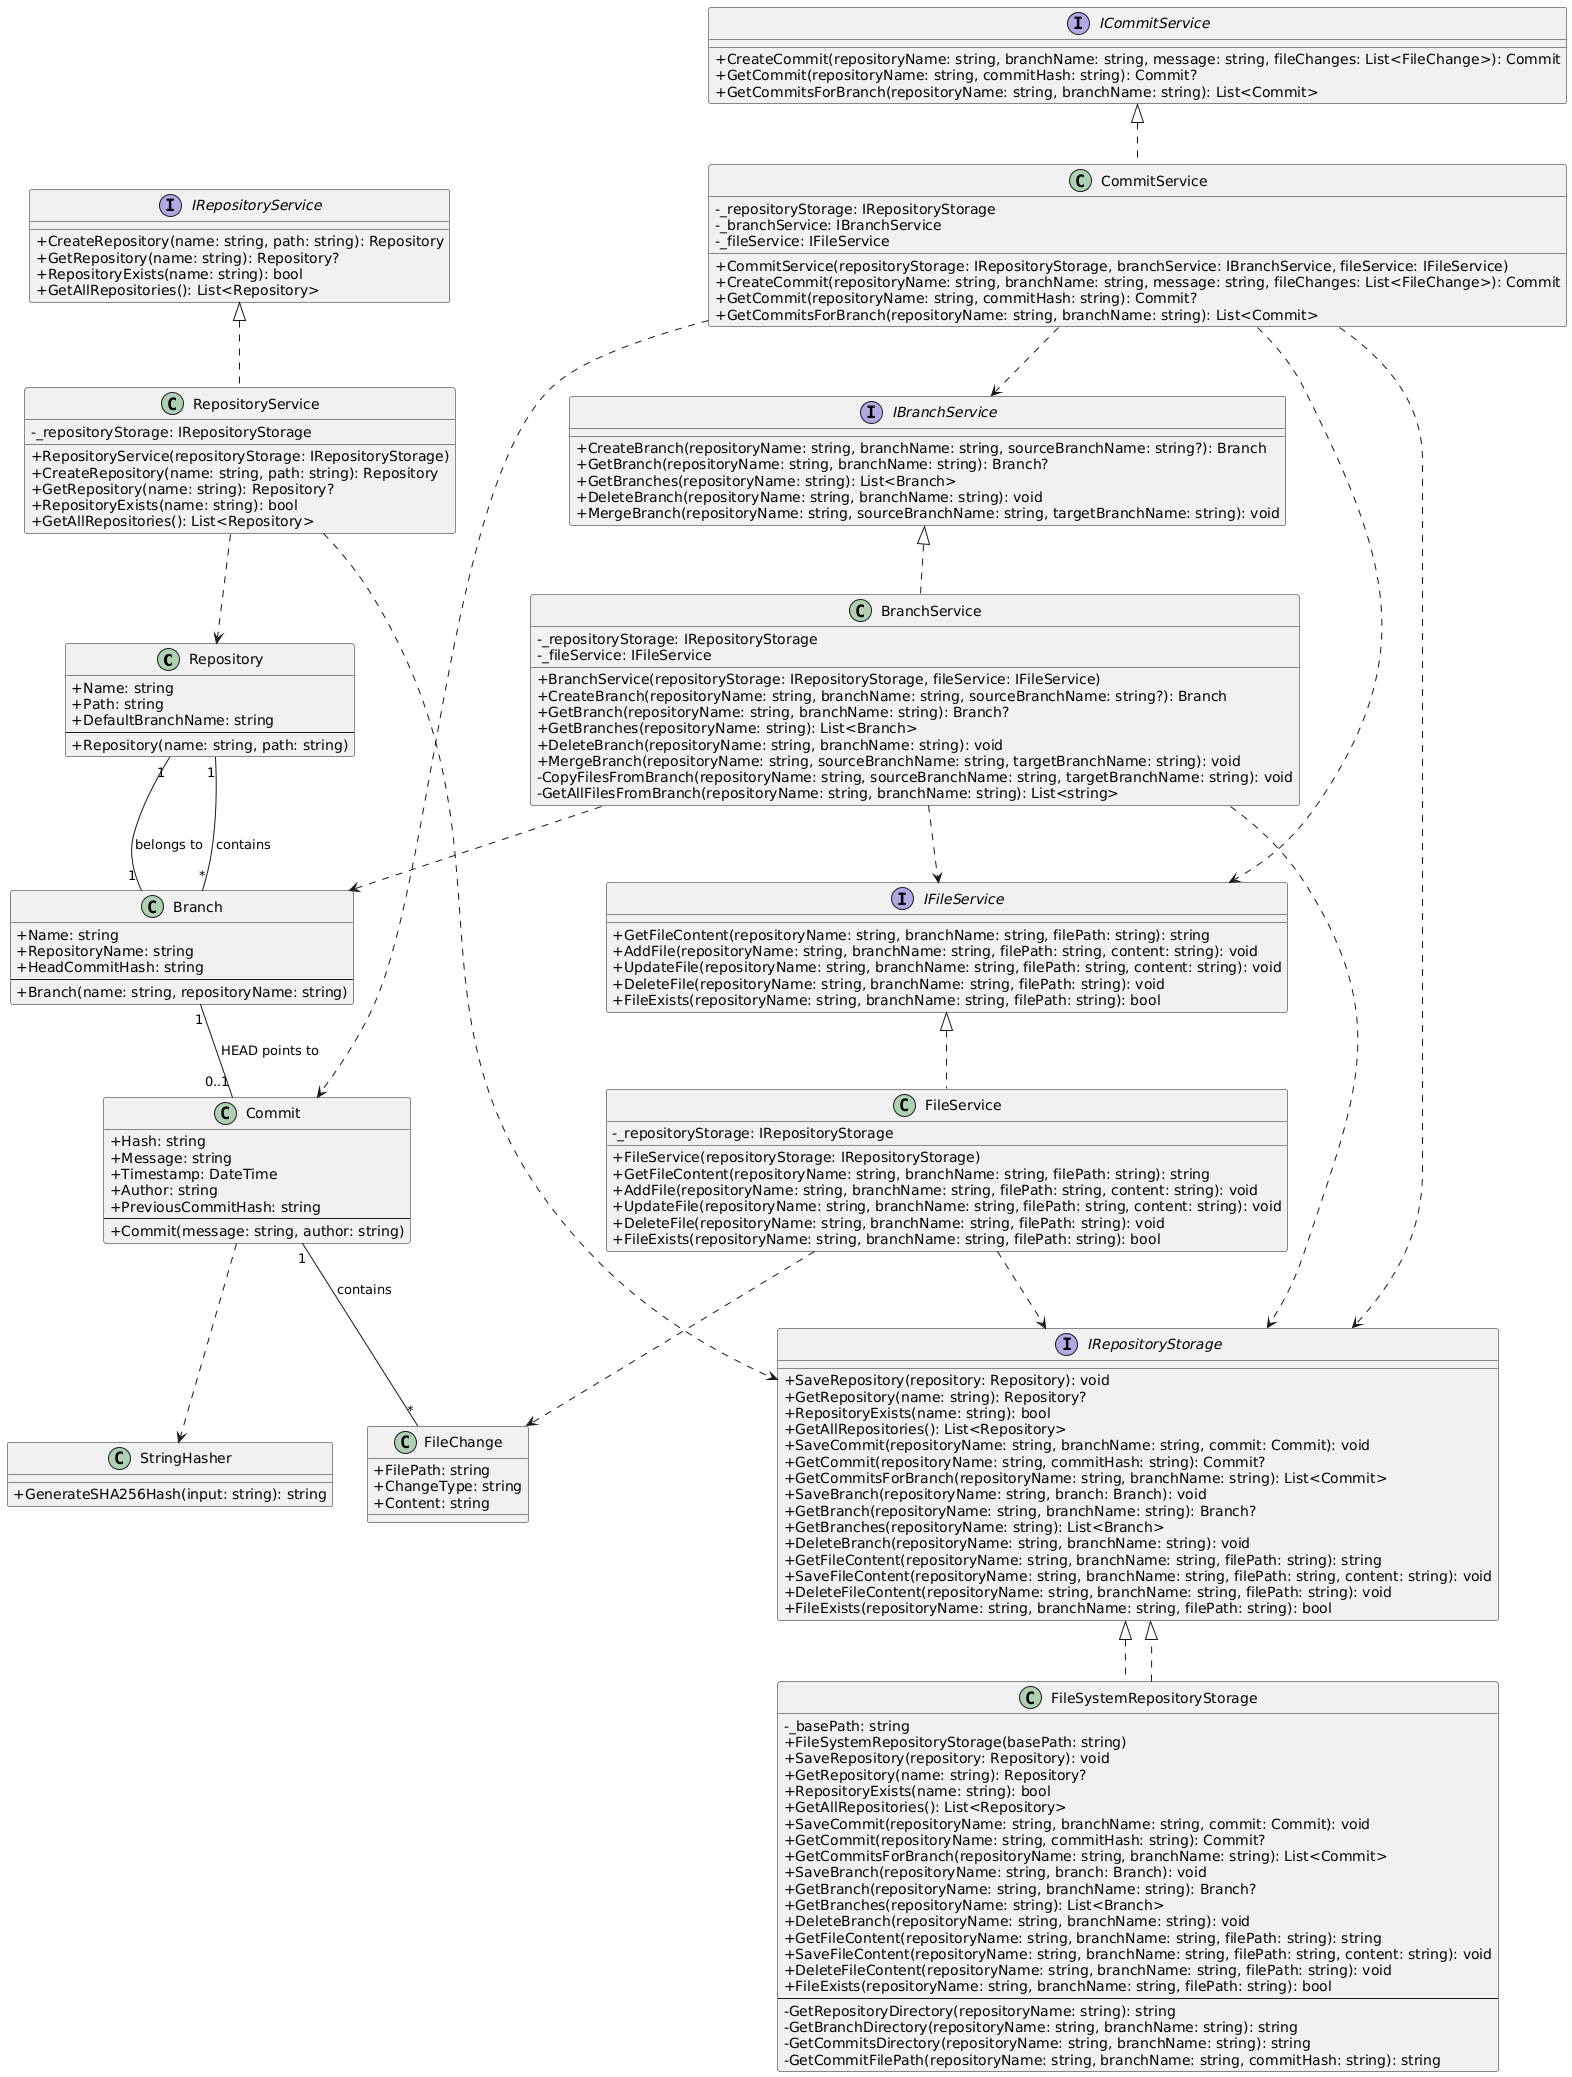

The diagram above was rendered by PlantUML. Its source (embedded in the PNG):
@startuml
skinparam classAttributeIconSize 0
skinparam classStereotypeFontSize 8
skinparam classStereotypeFontColor #808080

class Repository {
    + Name: string
    + Path: string
    + DefaultBranchName: string
    --
    + Repository(name: string, path: string)
}

class Commit {
    + Hash: string
    + Message: string
    + Timestamp: DateTime
    + Author: string
    + PreviousCommitHash: string
    --
    + Commit(message: string, author: string)
}

class Branch {
    + Name: string
    + RepositoryName: string
    + HeadCommitHash: string
    --
    + Branch(name: string, repositoryName: string)
}

class FileChange {
    + FilePath: string
    + ChangeType: string
    + Content: string
}

interface IRepositoryService {
    + CreateRepository(name: string, path: string): Repository
    + GetRepository(name: string): Repository?
    + RepositoryExists(name: string): bool
    + GetAllRepositories(): List<Repository>
}

interface ICommitService {
    + CreateCommit(repositoryName: string, branchName: string, message: string, fileChanges: List<FileChange>): Commit
    + GetCommit(repositoryName: string, commitHash: string): Commit?
    + GetCommitsForBranch(repositoryName: string, branchName: string): List<Commit>
}

interface IBranchService {
    + CreateBranch(repositoryName: string, branchName: string, sourceBranchName: string?): Branch
    + GetBranch(repositoryName: string, branchName: string): Branch?
    + GetBranches(repositoryName: string): List<Branch>
    + DeleteBranch(repositoryName: string, branchName: string): void
    + MergeBranch(repositoryName: string, sourceBranchName: string, targetBranchName: string): void
}

interface IFileService {
    + GetFileContent(repositoryName: string, branchName: string, filePath: string): string
    + AddFile(repositoryName: string, branchName: string, filePath: string, content: string): void
    + UpdateFile(repositoryName: string, branchName: string, filePath: string, content: string): void
    + DeleteFile(repositoryName: string, branchName: string, filePath: string): void
    + FileExists(repositoryName: string, branchName: string, filePath: string): bool
}

class RepositoryService implements IRepositoryService {
    - _repositoryStorage: IRepositoryStorage
    + RepositoryService(repositoryStorage: IRepositoryStorage)
    + CreateRepository(name: string, path: string): Repository
    + GetRepository(name: string): Repository?
    + RepositoryExists(name: string): bool
    + GetAllRepositories(): List<Repository>
}

class CommitService implements ICommitService {
    - _repositoryStorage: IRepositoryStorage
    - _branchService: IBranchService
    - _fileService: IFileService
    + CommitService(repositoryStorage: IRepositoryStorage, branchService: IBranchService, fileService: IFileService)
    + CreateCommit(repositoryName: string, branchName: string, message: string, fileChanges: List<FileChange>): Commit
    + GetCommit(repositoryName: string, commitHash: string): Commit?
    + GetCommitsForBranch(repositoryName: string, branchName: string): List<Commit>
}

class BranchService implements IBranchService {
    - _repositoryStorage: IRepositoryStorage
    - _fileService: IFileService
    + BranchService(repositoryStorage: IRepositoryStorage, fileService: IFileService)
    + CreateBranch(repositoryName: string, branchName: string, sourceBranchName: string?): Branch
    + GetBranch(repositoryName: string, branchName: string): Branch?
    + GetBranches(repositoryName: string): List<Branch>
    + DeleteBranch(repositoryName: string, branchName: string): void
    + MergeBranch(repositoryName: string, sourceBranchName: string, targetBranchName: string): void
    - CopyFilesFromBranch(repositoryName: string, sourceBranchName: string, targetBranchName: string): void
    - GetAllFilesFromBranch(repositoryName: string, branchName: string): List<string>
}

class FileService implements IFileService {
    - _repositoryStorage: IRepositoryStorage
    + FileService(repositoryStorage: IRepositoryStorage)
    + GetFileContent(repositoryName: string, branchName: string, filePath: string): string
    + AddFile(repositoryName: string, branchName: string, filePath: string, content: string): void
    + UpdateFile(repositoryName: string, branchName: string, filePath: string, content: string): void
    + DeleteFile(repositoryName: string, branchName: string, filePath: string): void
    + FileExists(repositoryName: string, branchName: string, filePath: string): bool
}

interface IRepositoryStorage {
    + SaveRepository(repository: Repository): void
    + GetRepository(name: string): Repository?
    + RepositoryExists(name: string): bool
    + GetAllRepositories(): List<Repository>
    + SaveCommit(repositoryName: string, branchName: string, commit: Commit): void
    + GetCommit(repositoryName: string, commitHash: string): Commit?
    + GetCommitsForBranch(repositoryName: string, branchName: string): List<Commit>
    + SaveBranch(repositoryName: string, branch: Branch): void
    + GetBranch(repositoryName: string, branchName: string): Branch?
    + GetBranches(repositoryName: string): List<Branch>
    + DeleteBranch(repositoryName: string, branchName: string): void
    + GetFileContent(repositoryName: string, branchName: string, filePath: string): string
    + SaveFileContent(repositoryName: string, branchName: string, filePath: string, content: string): void
    + DeleteFileContent(repositoryName: string, branchName: string, filePath: string): void
    + FileExists(repositoryName: string, branchName: string, filePath: string): bool
}

class FileSystemRepositoryStorage implements IRepositoryStorage {
    - _basePath: string
    + FileSystemRepositoryStorage(basePath: string)
    + SaveRepository(repository: Repository): void
    + GetRepository(name: string): Repository?
    + RepositoryExists(name: string): bool
    + GetAllRepositories(): List<Repository>
    + SaveCommit(repositoryName: string, branchName: string, commit: Commit): void
    + GetCommit(repositoryName: string, commitHash: string): Commit?
    + GetCommitsForBranch(repositoryName: string, branchName: string): List<Commit>
    + SaveBranch(repositoryName: string, branch: Branch): void
    + GetBranch(repositoryName: string, branchName: string): Branch?
    + GetBranches(repositoryName: string): List<Branch>
    + DeleteBranch(repositoryName: string, branchName: string): void
    + GetFileContent(repositoryName: string, branchName: string, filePath: string): string
    + SaveFileContent(repositoryName: string, branchName: string, filePath: string, content: string): void
    + DeleteFileContent(repositoryName: string, branchName: string, filePath: string): void
    + FileExists(repositoryName: string, branchName: string, filePath: string): bool
    --
    - GetRepositoryDirectory(repositoryName: string): string
    - GetBranchDirectory(repositoryName: string, branchName: string): string
    - GetCommitsDirectory(repositoryName: string, branchName: string): string
    - GetCommitFilePath(repositoryName: string, branchName: string, commitHash: string): string
}

class StringHasher {
    + GenerateSHA256Hash(input: string): string
}

Commit "1" -- "*" FileChange : contains
Repository "1" -- "*" Branch : contains
Branch "1" -- "1" Repository : belongs to
Branch "1" -- "0..1" Commit : HEAD points to

RepositoryService ..> Repository
CommitService ..> Commit
BranchService ..> Branch
FileService ..> FileChange

RepositoryService ..> IRepositoryStorage
CommitService ..> IRepositoryStorage
CommitService ..> IBranchService
CommitService ..> IFileService
BranchService ..> IRepositoryStorage
BranchService ..> IFileService
FileService ..> IRepositoryStorage

FileSystemRepositoryStorage ..|> IRepositoryStorage
Commit ..> StringHasher
@enduml